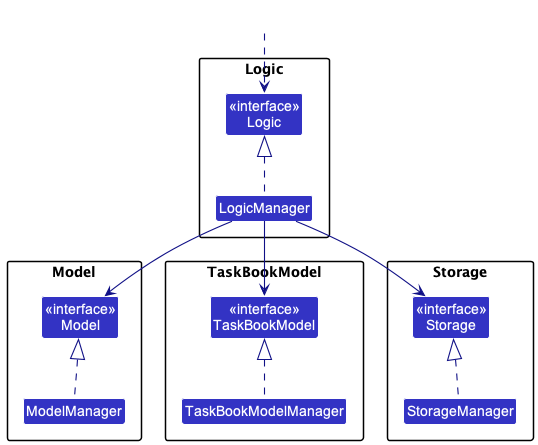

The diagram above was rendered by PlantUML. Its source (embedded in the PNG):
@startuml
!include style.puml
skinparam arrowThickness 1.1
skinparam arrowColor LOGIC_COLOR_T4
skinparam classBackgroundColor LOGIC_COLOR

package Logic {
Class "<<interface>>\nLogic" as logic
Class LogicManager
}

package Model{
Class "<<interface>>\nModel" as model
Class ModelManager
}

package TaskBookModel{
Class "<<interface>>\nTaskBookModel" as taskBookModel
Class TaskBookModelManager
}

package Storage{
Class "<<interface>>\nStorage" as storage
Class StorageManager
}

Class HiddenOutside #FFFFFF
HiddenOutside ..> logic

LogicManager .up.|> logic
ModelManager .up.|> model
StorageManager .up.|> storage
TaskBookModelManager .up.|> taskBookModel

LogicManager --> model
LogicManager --> storage
LogicManager --> taskBookModel
@enduml